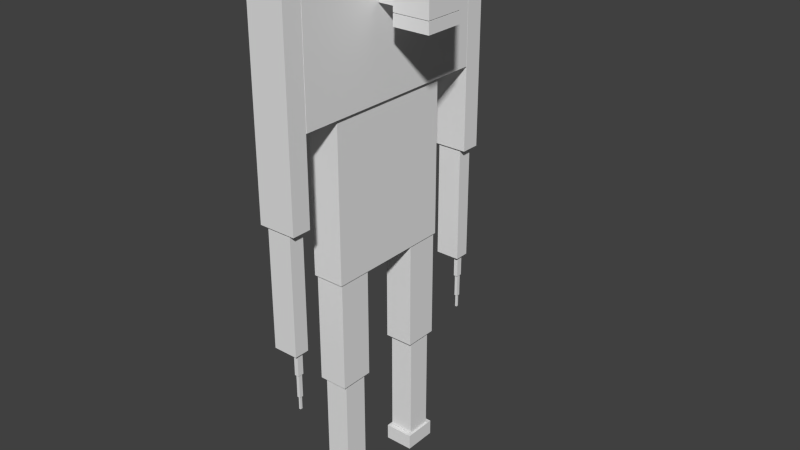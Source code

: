 # Source: morvy.blend  (saved by Blender 2.72.0; exported with 4.5.12 LTS)
import bpy
from mathutils import Matrix  # noqa: F401  (used for matrix-valued properties, if any)

bpy.ops.wm.read_factory_settings(use_empty=True)
scene = bpy.context.scene
scene.name = 'Scene'

# ---- collections
col_collection_1 = bpy.data.collections.new('Collection 1'); scene.collection.children.link(col_collection_1)

# ---- materials (node trees are filled in below, after node groups)
mat_material = bpy.data.materials.new('Material')
mat_material.alpha_threshold = 0.0
mat_material.use_transparent_shadow = False
mat_material.roughness = 0.5
mat_material.line_color = (0.0, 0.0, 0.0, 1.0)

# ---- material node trees

# ---- world
world_world = bpy.data.worlds.new('World'); scene.world = world_world
world_world.color = (0.05088, 0.05088, 0.05088)
world_world.use_sun_shadow = False
world_world.sun_shadow_jitter_overblur = 0.0
world_world.cycles.sampling_method = 'MANUAL'
world_world.cycles.sample_map_resolution = 256

# ---- meshes
me_cube = bpy.data.meshes.new('Cube')
me_cube.from_pydata([(1.181, -1.585, -0.07859), (1.181, -1.879, -0.07859), (-1.181, -1.879, -0.07859), (-1.181, -1.585, -0.07859), (1.181, -1.585, 2.464), (1.181, -1.879, 2.464), (-1.181, -1.879, 2.464), (-1.181, -1.585, 2.464), (0.7808, -1.618, -1.601), (0.7808, -1.846, -1.601), (-0.7808, -1.846, -1.601), (-0.7808, -1.618, -1.601), (0.7808, -1.618, -0.08808), (0.7808, -1.846, -0.08808), (-0.7808, -1.846, -0.08808), (-0.7808, -1.618, -0.08808), (0.613, -1.685, -1.896), (0.613, -1.778, -1.896), (0.3461, -1.778, -1.896), (0.3461, -1.685, -1.896), (0.613, -1.685, -1.602), (0.613, -1.778, -1.602), (0.3461, -1.778, -1.602), (0.3461, -1.685, -1.602), (0.5783, -1.703, -2.196), (0.5783, -1.761, -2.196), (0.3808, -1.761, -2.196), (0.3808, -1.703, -2.196), (0.5783, -1.703, -1.902), (0.5783, -1.761, -1.902), (0.3808, -1.761, -1.902), (0.3808, -1.703, -1.902), (0.5358, -1.714, -2.364), (0.5358, -1.749, -2.364), (0.4232, -1.749, -2.364), (0.4232, -1.714, -2.364), (0.5358, -1.714, -2.197), (0.5358, -1.749, -2.197), (0.4232, -1.749, -2.197), (0.4232, -1.714, -2.197), (0.5358, 1.757, -2.364), (0.5358, 1.722, -2.364), (0.4232, 1.722, -2.364), (0.4232, 1.757, -2.364), (0.5358, 1.757, -2.197), (0.5358, 1.722, -2.197), (0.4232, 1.722, -2.197), (0.4232, 1.757, -2.197), (0.5783, 1.769, -2.196), (0.5783, 1.711, -2.196), (0.3808, 1.711, -2.196), (0.3808, 1.769, -2.196), (0.5783, 1.769, -1.902), (0.5783, 1.711, -1.902), (0.3808, 1.711, -1.902), (0.3808, 1.769, -1.902), (0.613, 1.786, -1.896), (0.613, 1.693, -1.896), (0.3461, 1.693, -1.896), (0.3461, 1.786, -1.896), (0.613, 1.786, -1.602), (0.613, 1.693, -1.602), (0.3461, 1.693, -1.602), (0.3461, 1.786, -1.602), (0.7808, 1.854, -1.601), (0.7808, 1.626, -1.601), (-0.7808, 1.626, -1.601), (-0.7808, 1.854, -1.601), (0.7808, 1.854, -0.08808), (0.7808, 1.626, -0.08808), (-0.7808, 1.626, -0.08808), (-0.7808, 1.854, -0.08808), (1.181, 1.887, -0.07859), (1.181, 1.593, -0.07859), (-1.181, 1.593, -0.07859), (-1.181, 1.887, -0.07859), (1.181, 1.887, 2.464), (1.181, 1.593, 2.464), (-1.181, 1.593, 2.464), (-1.181, 1.887, 2.464), (4.616, 0.305, 1.897), (4.616, -0.305, 1.897), (2.315, -0.305, 1.897), (2.315, 0.305, 1.897), (4.616, 0.305, 2.039), (4.616, -0.305, 2.039), (2.315, -0.305, 2.039), (2.315, 0.305, 2.039), (4.616, 0.305, 2.048), (4.616, -0.305, 2.048), (2.315, -0.305, 2.048), (2.315, 0.305, 2.048), (4.616, 0.305, 2.999), (4.616, -0.305, 2.999), (2.315, -0.305, 2.999), (2.315, 0.305, 2.999), (2.271, 0.2666, 2.105), (2.271, -0.2666, 2.105), (1.247, -0.2666, 2.105), (1.247, 0.2666, 2.105), (2.271, 0.2666, 2.45), (2.271, -0.2666, 2.45), (1.247, -0.2666, 2.45), (1.247, 0.2666, 2.45), (0.9192, 0.981, -2.407), (0.9192, 0.4663, -2.407), (-0.9192, 0.4663, -2.407), (-0.9192, 0.981, -2.407), (0.9192, 0.981, -1.003), (0.9192, 0.4663, -1.003), (-0.9192, 0.4663, -1.003), (-0.9192, 0.981, -1.003), (0.7723, 0.9122, -3.814), (0.7723, 0.5351, -3.814), (-0.7723, 0.5351, -3.814), (-0.7723, 0.9122, -3.814), (0.7723, 0.9122, -2.41), (0.7723, 0.5351, -2.41), (-0.7723, 0.5351, -2.41), (-0.7723, 0.9122, -2.41), (0.9192, 0.981, -4.024), (0.9192, 0.4663, -4.024), (-0.9192, 0.4663, -4.024), (-0.9192, 0.981, -4.024), (0.9192, 0.981, -3.821), (0.9192, 0.4663, -3.821), (-0.9192, 0.4663, -3.821), (-0.9192, 0.981, -3.821), (0.9192, -0.4536, -4.024), (0.9192, -0.9683, -4.024), (-0.9192, -0.9683, -4.024), (-0.9192, -0.4536, -4.024), (0.9192, -0.4536, -3.821), (0.9192, -0.9683, -3.821), (-0.9192, -0.9683, -3.821), (-0.9192, -0.4536, -3.821), (0.7723, -0.5224, -3.814), (0.7723, -0.8995, -3.814), (-0.7723, -0.8995, -3.814), (-0.7723, -0.5224, -3.814), (0.7723, -0.5224, -2.41), (0.7723, -0.8995, -2.41), (-0.7723, -0.8995, -2.41), (-0.7723, -0.5224, -2.41), (0.9192, -0.4536, -2.407), (0.9192, -0.9683, -2.407), (-0.9192, -0.9683, -2.407), (-0.9192, -0.4536, -2.407), (0.9192, -0.4536, -1.003), (0.9192, -0.9683, -1.003), (-0.9192, -0.9683, -1.003), (-0.9192, -0.4536, -1.003), (1.2, 1.58, 1.003), (1.2, -1.58, 1.003), (-1.2, -1.58, 1.003), (-1.2, 1.58, 1.003), (1.2, 1.58, 2.459), (1.2, -1.58, 2.459), (-1.2, -1.58, 2.459), (-1.2, 1.58, 2.459), (1.0, 1.0, -1.0), (1.0, -1.0, -1.0), (-1.0, -1.0, -1.0), (-1.0, 1.0, -1.0), (1.0, 1.0, 1.0), (1.0, -1.0, 1.0), (-1.0, -1.0, 1.0), (-1.0, 1.0, 1.0)], [], [(0, 1, 2, 3), (4, 7, 6, 5), (0, 4, 5, 1), (1, 5, 6, 2), (2, 6, 7, 3), (4, 0, 3, 7), (8, 9, 10, 11), (12, 15, 14, 13), (8, 12, 13, 9), (9, 13, 14, 10), (10, 14, 15, 11), (12, 8, 11, 15), (16, 17, 18, 19), (20, 23, 22, 21), (16, 20, 21, 17), (17, 21, 22, 18), (18, 22, 23, 19), (20, 16, 19, 23), (24, 25, 26, 27), (28, 31, 30, 29), (24, 28, 29, 25), (25, 29, 30, 26), (26, 30, 31, 27), (28, 24, 27, 31), (32, 33, 34, 35), (36, 39, 38, 37), (32, 36, 37, 33), (33, 37, 38, 34), (34, 38, 39, 35), (36, 32, 35, 39), (40, 41, 42, 43), (44, 47, 46, 45), (40, 44, 45, 41), (41, 45, 46, 42), (42, 46, 47, 43), (44, 40, 43, 47), (48, 49, 50, 51), (52, 55, 54, 53), (48, 52, 53, 49), (49, 53, 54, 50), (50, 54, 55, 51), (52, 48, 51, 55), (56, 57, 58, 59), (60, 63, 62, 61), (56, 60, 61, 57), (57, 61, 62, 58), (58, 62, 63, 59), (60, 56, 59, 63), (64, 65, 66, 67), (68, 71, 70, 69), (64, 68, 69, 65), (65, 69, 70, 66), (66, 70, 71, 67), (68, 64, 67, 71), (72, 73, 74, 75), (76, 79, 78, 77), (72, 76, 77, 73), (73, 77, 78, 74), (74, 78, 79, 75), (76, 72, 75, 79), (80, 81, 82, 83), (84, 87, 86, 85), (80, 84, 85, 81), (81, 85, 86, 82), (82, 86, 87, 83), (84, 80, 83, 87), (88, 89, 90, 91), (92, 95, 94, 93), (88, 92, 93, 89), (89, 93, 94, 90), (90, 94, 95, 91), (92, 88, 91, 95), (96, 97, 98, 99), (100, 103, 102, 101), (96, 100, 101, 97), (97, 101, 102, 98), (98, 102, 103, 99), (100, 96, 99, 103), (104, 105, 106, 107), (108, 111, 110, 109), (104, 108, 109, 105), (105, 109, 110, 106), (106, 110, 111, 107), (108, 104, 107, 111), (112, 113, 114, 115), (116, 119, 118, 117), (112, 116, 117, 113), (113, 117, 118, 114), (114, 118, 119, 115), (116, 112, 115, 119), (120, 121, 122, 123), (124, 127, 126, 125), (120, 124, 125, 121), (121, 125, 126, 122), (122, 126, 127, 123), (124, 120, 123, 127), (128, 129, 130, 131), (132, 135, 134, 133), (128, 132, 133, 129), (129, 133, 134, 130), (130, 134, 135, 131), (132, 128, 131, 135), (136, 137, 138, 139), (140, 143, 142, 141), (136, 140, 141, 137), (137, 141, 142, 138), (138, 142, 143, 139), (140, 136, 139, 143), (144, 145, 146, 147), (148, 151, 150, 149), (144, 148, 149, 145), (145, 149, 150, 146), (146, 150, 151, 147), (148, 144, 147, 151), (152, 153, 154, 155), (156, 159, 158, 157), (152, 156, 157, 153), (153, 157, 158, 154), (154, 158, 159, 155), (156, 152, 155, 159), (160, 161, 162, 163), (164, 167, 166, 165), (160, 164, 165, 161), (161, 165, 166, 162), (162, 166, 167, 163), (164, 160, 163, 167)])
_uv = me_cube.uv_layers.new(name='UVMap')
_uv.uv.foreach_set('vector', [0.9594, 0.6408, 0.9367, 0.6408, 0.9367, 0.4567, 0.9594, 0.4567, 0.9538, 0.1842, 0.9538, 4.647e-08, 0.9764, 0.0, 0.9764, 0.1842, 0.3847, 0.9547, 0.3847, 0.7565, 0.4074, 0.7565, 0.4074, 0.9547, 0.3078, 0.3068, 0.3078, 0.1086, 0.4896, 0.1086, 0.4896, 0.3068, 0.947, 0.6487, 0.947, 0.8469, 0.9244, 0.8469, 0.9244, 0.6487, 0.5514, 0.0, 0.5514, 0.1982, 0.3695, 0.1982, 0.3695, 0.0, 0.9873, 0.7705, 0.9697, 0.7705, 0.9697, 0.6487, 0.9873, 0.6487, 0.2869, 0.8782, 0.2869, 1.0, 0.2693, 1.0, 0.2693, 0.8782, 0.994, 0.1179, 0.994, 0.2359, 0.9764, 0.2359, 0.9764, 0.1179, 0.7053, 0.1218, 0.8218, 0.1218, 0.8218, 0.2435, 0.7053, 0.2435, 0.9764, 0.1179, 0.9764, 3.485e-09, 0.994, 0.0, 0.994, 0.1179, 0.2286, 0.7565, 0.3451, 0.7565, 0.3451, 0.8782, 0.2286, 0.8782, 0.6935, 0.1767, 0.7006, 0.1767, 0.7006, 0.1976, 0.6935, 0.1976, 0.6935, 0.2249, 0.6935, 0.2457, 0.6863, 0.2457, 0.6863, 0.2249, 0.6935, 0.1559, 0.6935, 0.1789, 0.6863, 0.1789, 0.6863, 0.1559, 0.5072, 0.2442, 0.5072, 0.2212, 0.5277, 0.2212, 0.5277, 0.2442, 0.6935, 0.2019, 0.6935, 0.2249, 0.6863, 0.2249, 0.6863, 0.2019, 0.5277, 0.2442, 0.5277, 0.2212, 0.5482, 0.2212, 0.5482, 0.2442, 0.1519, 0.8314, 0.1475, 0.8314, 0.1475, 0.816, 0.1519, 0.816, 0.6028, 0.23, 0.6028, 0.2454, 0.5983, 0.2454, 0.5983, 0.23, 0.153, 0.9084, 0.153, 0.8854, 0.1575, 0.8854, 0.1575, 0.9084, 0.1428, 0.9122, 0.1428, 0.8892, 0.158, 0.8892, 0.158, 0.9122, 0.09749, 0.921, 0.09749, 0.944, 0.09304, 0.944, 0.09304, 0.921, 0.1642, 0.8205, 0.1642, 0.7975, 0.1794, 0.7975, 0.1794, 0.8205, 0.1533, 0.7984, 0.1506, 0.7984, 0.1506, 0.7896, 0.1533, 0.7896, 0.1845, 0.316, 0.1845, 0.3248, 0.1818, 0.3248, 0.1818, 0.316, 0.1337, 0.7529, 0.1337, 0.7659, 0.1311, 0.7659, 0.1311, 0.7529, 0.1563, 0.7737, 0.1563, 0.7868, 0.1477, 0.7868, 0.1477, 0.7737, 0.08809, 0.7646, 0.08809, 0.7516, 0.09077, 0.7516, 0.09077, 0.7646, 0.1365, 0.8171, 0.1365, 0.8302, 0.1278, 0.8302, 0.1278, 0.8171, 0.09272, 0.8053, 0.09004, 0.8053, 0.09004, 0.7965, 0.09272, 0.7965, 0.1845, 0.3248, 0.1845, 0.3335, 0.1818, 0.3335, 0.1818, 0.3248, 0.1154, 0.8043, 0.1154, 0.7913, 0.1181, 0.7913, 0.1181, 0.8043, 0.09432, 0.8302, 0.09432, 0.8171, 0.103, 0.8171, 0.103, 0.8302, 0.1154, 0.8824, 0.1154, 0.8694, 0.1181, 0.8694, 0.1181, 0.8824, 0.07389, 0.8736, 0.07389, 0.8606, 0.08256, 0.8606, 0.08256, 0.8736, 0.1381, 0.8562, 0.1337, 0.8562, 0.1337, 0.8408, 0.1381, 0.8408, 0.5983, 0.23, 0.5983, 0.2454, 0.5939, 0.2454, 0.5939, 0.23, 0.1065, 0.881, 0.1065, 0.8581, 0.111, 0.8581, 0.111, 0.881, 0.1366, 0.9042, 0.1366, 0.8812, 0.1518, 0.8812, 0.1518, 0.9042, 0.1141, 0.9182, 0.1141, 0.9412, 0.1096, 0.9412, 0.1096, 0.9182, 0.1208, 0.8781, 0.1208, 0.8551, 0.136, 0.8551, 0.136, 0.8781, 0.7006, 0.1767, 0.6935, 0.1767, 0.6935, 0.1559, 0.7006, 0.1559, 0.691, 0.4773, 0.691, 0.4565, 0.6981, 0.4565, 0.6981, 0.4773, 0.6863, 0.2019, 0.6863, 0.1789, 0.6935, 0.1789, 0.6935, 0.2019, 0.5072, 0.2212, 0.5072, 0.1982, 0.5277, 0.1982, 0.5277, 0.2212, 0.6981, 0.4335, 0.6981, 0.4565, 0.691, 0.4565, 0.691, 0.4335, 0.5277, 0.2212, 0.5277, 0.1982, 0.5482, 0.1982, 0.5482, 0.2212, 0.5484, 0.9964, 0.5309, 0.9964, 0.5309, 0.8746, 0.5484, 0.8746, 0.3044, 0.8782, 0.3044, 1.0, 0.2869, 1.0, 0.2869, 0.8782, 0.9121, 0.8098, 0.9121, 0.9278, 0.8945, 0.9278, 0.8945, 0.8098, 0.7053, 9.295e-09, 0.8218, 0.0, 0.8218, 0.1218, 0.7053, 0.1218, 0.9751, 0.5746, 0.9751, 0.4567, 0.9926, 0.4567, 0.9926, 0.5746, 0.07802, 0.5116, 0.1945, 0.5116, 0.1945, 0.6333, 0.07802, 0.6333, 0.9551, 0.4305, 0.9324, 0.4305, 0.9324, 0.2464, 0.9551, 0.2464, 0.947, 0.8329, 0.947, 0.6487, 0.9697, 0.6487, 0.9697, 0.8329, 0.9311, 1.162e-09, 0.9311, 0.1982, 0.9084, 0.1982, 0.9084, 0.0, 0.47, 0.329, 0.47, 0.1307, 0.6519, 0.1307, 0.6519, 0.329, 0.9311, 0.1982, 0.9311, 0.0, 0.9538, 0.0, 0.9538, 0.1982, 0.5484, 0.2464, 0.5484, 0.4446, 0.3666, 0.4446, 0.3666, 0.2464, 0.8378, 0.6487, 0.8847, 0.6487, 0.8847, 0.8281, 0.8378, 0.8281, 0.03239, 0.2345, 0.1892, 0.2351, 0.1887, 0.03127, 0.03229, 0.03166, 0.4812, 0.3836, 0.5277, 0.3836, 0.5277, 0.1803, 0.4812, 0.1803, 0.4183, 0.9359, 0.4074, 0.9359, 0.4074, 0.7565, 0.4183, 0.7565, 0.5072, 0.2458, 0.4962, 0.2458, 0.4962, 0.1982, 0.5072, 0.1982, 0.9842, 0.2464, 0.9951, 0.2464, 0.9951, 0.4258, 0.9842, 0.4258, 0.03176, 0.2338, 0.03136, 0.0315, 0.1889, 0.03133, 0.1893, 0.2348, 0.8688, 0.0, 0.8688, 0.1794, 0.8218, 0.1794, 0.8218, 1.115e-07, 0.3452, 0.6567, 0.6407, 0.6568, 0.6411, 0.4532, 0.345, 0.4536, 0.8458, 0.4258, 0.7727, 0.4258, 0.7727, 0.2464, 0.8458, 0.2464, 0.6453, 0.1559, 0.6453, 0.23, 0.5983, 0.23, 0.5983, 0.1559, 0.7646, 0.6487, 0.8378, 0.6487, 0.8378, 0.8281, 0.7646, 0.8281, 0.1346, 0.6294, 0.09352, 0.6294, 0.09352, 0.5496, 0.1346, 0.5496, 0.6453, 0.2357, 0.6453, 0.1559, 0.6863, 0.1559, 0.6863, 0.2357, 0.396, 0.2398, 0.3695, 0.2398, 0.3695, 0.1982, 0.396, 0.1982, 0.8688, 0.1433, 0.8953, 0.1433, 0.8953, 0.2231, 0.8688, 0.2231, 0.396, 0.1982, 0.4226, 0.1982, 0.4226, 0.2398, 0.396, 0.2398, 0.3044, 0.8782, 0.331, 0.8782, 0.331, 0.958, 0.3044, 0.958, 0.8971, 0.4567, 0.9367, 0.4567, 0.9367, 0.6, 0.8971, 0.6, 0.9084, 0.0, 0.9084, 0.1433, 0.8688, 0.1433, 0.8688, 6.971e-08, 0.8042, 0.8281, 0.8042, 0.9376, 0.7646, 0.9376, 0.7646, 0.8281, 0.5257, 0.3493, 0.4176, 0.3493, 0.4176, 0.206, 0.5257, 0.206, 0.8835, 0.8281, 0.8835, 0.9376, 0.8439, 0.9376, 0.8439, 0.8281, 0.6565, 0.6487, 0.7646, 0.6487, 0.7646, 0.792, 0.6565, 0.792, 0.08081, 0.5696, 0.1098, 0.5696, 0.1098, 0.69, 0.08081, 0.69, 0.9534, 0.9674, 0.9534, 0.8469, 0.9824, 0.8469, 0.9824, 0.9674, 0.1594, 0.6591, 0.1594, 0.5496, 0.1884, 0.5496, 0.1884, 0.6591, 0.02325, 0.4399, 0.1313, 0.4399, 0.1313, 0.5603, 0.02325, 0.5603, 0.2143, 0.5636, 0.2143, 0.673, 0.1853, 0.673, 0.1853, 0.5636, 0.7646, 0.9125, 0.6565, 0.9125, 0.6565, 0.792, 0.7646, 0.792, 0.07751, 0.5634, 0.1171, 0.5634, 0.1171, 0.7067, 0.07751, 0.7067, 0.9244, 0.6487, 0.9244, 0.792, 0.8847, 0.792, 0.8847, 0.6487, 0.4382, 0.1982, 0.4539, 0.1982, 0.4539, 0.2384, 0.4382, 0.2384, 0.5484, 0.8746, 0.5328, 0.8746, 0.5328, 0.7313, 0.5484, 0.7313, 0.4696, 0.1982, 0.4852, 0.1982, 0.4852, 0.2384, 0.4696, 0.2384, 0.9594, 0.4567, 0.9751, 0.4567, 0.9751, 0.6, 0.9594, 0.6, 0.8928, 0.2464, 0.9324, 0.2464, 0.9324, 0.3897, 0.8928, 0.3897, 0.8971, 0.4567, 0.8971, 0.6, 0.8575, 0.6, 0.8575, 0.4567, 0.4696, 0.2384, 0.4539, 0.2384, 0.4539, 0.1982, 0.4696, 0.1982, 0.5484, 0.7313, 0.5328, 0.7313, 0.5328, 0.588, 0.5484, 0.588, 0.4382, 0.2384, 0.4226, 0.2384, 0.4226, 0.1982, 0.4382, 0.1982, 0.5854, 0.3394, 0.5697, 0.3394, 0.5697, 0.1961, 0.5854, 0.1961, 0.9842, 0.3668, 0.9551, 0.3668, 0.9551, 0.2464, 0.9842, 0.2464, 0.9244, 0.9674, 0.9244, 0.8469, 0.9534, 0.8469, 0.9534, 0.9674, 0.2403, 0.8782, 0.2403, 0.9877, 0.2112, 0.9877, 0.2112, 0.8782, 0.4201, 0.7751, 0.5282, 0.7751, 0.5282, 0.8955, 0.4201, 0.8955, 0.2403, 0.9877, 0.2403, 0.8782, 0.2693, 0.8782, 0.2693, 0.9877, 0.6565, 0.9125, 0.5484, 0.9125, 0.5484, 0.792, 0.6565, 0.792, 0.8847, 0.792, 0.9244, 0.792, 0.9244, 0.9354, 0.8847, 0.9354, 0.3847, 0.7565, 0.3847, 0.8998, 0.3451, 0.8998, 0.3451, 0.7565, 0.1373, 0.6667, 0.1373, 0.5572, 0.1769, 0.5572, 0.1769, 0.6667, 0.5961, 0.854, 0.488, 0.854, 0.488, 0.7107, 0.5961, 0.7107, 0.8439, 0.8281, 0.8439, 0.9376, 0.8042, 0.9376, 0.8042, 0.8281, 0.8105, 0.6361, 0.7024, 0.6361, 0.7024, 0.4928, 0.8105, 0.4928, 0.5563, 0.123, 0.5563, 0.3694, 0.3716, 0.3694, 0.3716, 0.123, 0.5221, 0.3694, 0.3373, 0.3694, 0.3373, 0.123, 0.5221, 0.123, 0.6507, 0.291, 0.5386, 0.291, 0.5386, 0.0446, 0.6507, 0.0446, 0.2897, 0.1838, 0.4018, 0.1838, 0.4018, 0.3709, 0.2897, 0.3709, 0.1121, 0.691, 0.0, 0.691, 5.507e-08, 0.4446, 0.1121, 0.4446, 0.6606, 0.2464, 0.7727, 0.2464, 0.7727, 0.4335, 0.6606, 0.4335, 0.4138, 0.8294, 0.5677, 0.8294, 0.5677, 0.9853, 0.4138, 0.9853, 0.7172, 0.1335, 0.7172, 0.2894, 0.5632, 0.2894, 0.5632, 0.1335, 0.4138, 0.8294, 0.2598, 0.8294, 0.2598, 0.6735, 0.4138, 0.6735, 0.4138, 0.6735, 0.5677, 0.6735, 0.5677, 0.8294, 0.4138, 0.8294, 0.7053, 0.1559, 0.5514, 0.1559, 0.5514, 3.718e-08, 0.7053, 0.0, 0.2289, 0.6185, 0.07492, 0.6185, 0.07492, 0.4626, 0.2289, 0.4626])
me_cube.materials.append(mat_material)
me_cube.use_remesh_preserve_volume = False
me_cube.use_remesh_preserve_attributes = False
me_cube.use_mirror_vertex_groups = False
me_cube.update()
arm_armature = bpy.data.armatures.new('Armature')  # bones are not reproduced

# ---- objects
ob_armature = bpy.data.objects.new('Armature', arm_armature)
ob_cube = bpy.data.objects.new('Cube', me_cube)

# ---- transforms, parenting, visibility, modifiers, constraints
ob_armature.location = (-0.5499, 0.07094, 2.129)
ob_armature.show_in_front = True
ob_armature.lineart.crease_threshold = 0.0
ob_cube.parent = ob_armature
ob_cube.matrix_parent_inverse = Matrix(((1.0, 0.0, 0.0, 0.5499), (0.0, 1.0, 0.0, -0.07094), (0.0, 0.0, 1.0, -2.129), (0.0, 0.0, 0.0, 1.0)))
ob_cube.location = (0.0, 0.0, 2.461)
ob_cube.scale = (0.1239, 0.5143, 0.6104)
ob_cube.lock_rotations_4d = False
ob_cube.empty_display_type = 'ARROWS'
ob_cube.lineart.crease_threshold = 0.0
_vg = ob_cube.vertex_groups.new(name='Bone')
_vg.add([160, 161, 162, 163, 164, 165, 166, 167], 1.0, 'REPLACE')
_vg = ob_cube.vertex_groups.new(name='Bone.001')
_vg = ob_cube.vertex_groups.new(name='Bone.004')
_vg = ob_cube.vertex_groups.new(name='Bone.005')
for _i, _w in zip([88, 89, 90, 91, 94, 95, 96, 97, 98, 99, 100, 101, 102, 103], [0.2598, 0.3082, 0.4452, 0.2989, 0.02894, 0.004103, 1.0, 1.0, 1.0, 1.0, 1.0, 1.0, 1.0, 1.0]): _vg.add([_i], _w, 'REPLACE')
_vg = ob_cube.vertex_groups.new(name='Bone.006')
for _i, _w in zip([88, 89, 90, 91, 92, 93, 94, 95], [0.7402, 0.6918, 0.5548, 0.7011, 0.9879, 0.9781, 0.9605, 0.9729]): _vg.add([_i], _w, 'REPLACE')
_vg = ob_cube.vertex_groups.new(name='Bone.008')
_vg.add([80, 81, 82, 83, 84, 85, 86, 87], 1.0, 'REPLACE')
_vg = ob_cube.vertex_groups.new(name='Bone.007')
_vg.add([72, 73, 74, 75, 76, 77, 78, 79], 1.0, 'REPLACE')
_vg = ob_cube.vertex_groups.new(name='Bone.010')
for _i, _w in zip([64, 65, 66, 67, 68, 69, 70, 71], [0.9219, 0.1121, 0.8423, 0.9399, 0.9705, 0.9588, 0.991, 0.9943]): _vg.add([_i], _w, 'REPLACE')
_vg = ob_cube.vertex_groups.new(name='Bone.012')
for _i, _w in zip([56, 57, 58, 59, 60, 61, 62, 63, 64, 65, 66, 67, 68, 69], [1.0, 1.0, 1.0, 1.0, 1.0, 1.0, 1.0, 1.0, 0.07812, 0.8879, 0.1577, 0.06011, 0.009023, 0.03247]): _vg.add([_i], _w, 'REPLACE')
_vg = ob_cube.vertex_groups.new(name='Bone.014')
for _i, _w in zip([48, 49, 50, 51, 52, 53, 54, 55], [0.8749, 0.9659, 0.8914, 0.1542, 0.9987, 0.9994, 0.999, 0.9967]): _vg.add([_i], _w, 'REPLACE')
_vg = ob_cube.vertex_groups.new(name='Bone.016')
for _i, _w in zip([40, 41, 42, 43, 44, 45, 46, 47, 48, 49, 50, 51], [1.0, 1.0, 1.0, 1.0, 1.0, 1.0, 1.0, 1.0, 0.1251, 0.0183, 0.1086, 0.8458]): _vg.add([_i], _w, 'REPLACE')
_vg = ob_cube.vertex_groups.new(name='Bone.009')
_vg.add([0, 1, 2, 3, 4, 5, 6, 7], 1.0, 'REPLACE')
_vg = ob_cube.vertex_groups.new(name='Bone.011')
for _i, _w in zip([8, 9, 10, 11, 12, 13, 14, 15], [0.9141, 0.1011, 0.8404, 0.9376, 0.9699, 0.9581, 0.9909, 0.9943]): _vg.add([_i], _w, 'REPLACE')
_vg = ob_cube.vertex_groups.new(name='Bone.013')
for _i, _w in zip([8, 9, 10, 11, 12, 13, 16, 17, 18, 19, 20, 21, 22, 23], [0.08586, 0.8989, 0.1596, 0.06241, 0.01023, 0.03383, 1.0, 1.0, 1.0, 1.0, 1.0, 1.0, 1.0, 1.0]): _vg.add([_i], _w, 'REPLACE')
_vg = ob_cube.vertex_groups.new(name='Bone.015')
for _i, _w in zip([24, 25, 26, 27, 28, 29, 30, 31], [0.8898, 0.1876, 0.8947, 0.9717, 0.9988, 0.9965, 0.999, 0.9995]): _vg.add([_i], _w, 'REPLACE')
_vg = ob_cube.vertex_groups.new(name='Bone.017')
for _i, _w in zip([24, 25, 26, 27, 32, 33, 34, 35, 36, 37, 38, 39], [0.1102, 0.8124, 0.1053, 0.006638, 1.0, 1.0, 1.0, 1.0, 1.0, 1.0, 1.0, 1.0]): _vg.add([_i], _w, 'REPLACE')
_vg = ob_cube.vertex_groups.new(name='Bone.018')
_vg.add([144, 145, 146, 147, 148, 149, 150, 151], 1.0, 'REPLACE')
_vg = ob_cube.vertex_groups.new(name='Bone.020')
_vg.add([136, 137, 138, 139, 140, 141, 142, 143], 1.0, 'REPLACE')
_vg = ob_cube.vertex_groups.new(name='Bone.022')
_vg.add([128, 129, 130, 131, 132, 133, 134, 135], 1.0, 'REPLACE')
_vg = ob_cube.vertex_groups.new(name='Bone.019')
_vg.add([104, 105, 106, 107, 108, 109, 110, 111], 1.0, 'REPLACE')
_vg = ob_cube.vertex_groups.new(name='Bone.021')
_vg.add([112, 113, 114, 115, 116, 117, 118, 119], 1.0, 'REPLACE')
_vg = ob_cube.vertex_groups.new(name='Bone.023')
_vg.add([120, 121, 122, 123, 124, 125, 126, 127], 1.0, 'REPLACE')
_m = ob_cube.modifiers.new('Armature', 'ARMATURE')
_m.object = ob_armature

# ---- collection membership
col_collection_1.objects.link(ob_armature)
col_collection_1.objects.link(ob_cube)

# ---- scene / render settings (as saved in the file)
scene.frame_start = 1; scene.frame_end = 250; scene.frame_set(1)
scene.render.engine = 'BLENDER_EEVEE_NEXT'
scene.render.resolution_percentage = 50
scene.render.dither_intensity = 0.0
scene.cycles.use_denoising = False
scene.cycles.samples = 10
scene.cycles.sampling_pattern = 'TABULATED_SOBOL'
scene.cycles.light_sampling_threshold = 0.0
scene.cycles.use_adaptive_sampling = False
scene.cycles.use_light_tree = False
scene.cycles.blur_glossy = 0.0
scene.cycles.pixel_filter_type = 'GAUSSIAN'
scene.cycles.sample_clamp_indirect = 0.0
scene.view_settings.view_transform = 'Standard'
bpy.context.view_layer.update()

# ---- added for rendering (the .blend has no active camera and no usable light): camera, sun
cam_auto = bpy.data.cameras.new('AutoCamera')
cam_auto.lens = 50.0
cam_auto.sensor_width = 36.0
cam_auto.clip_end = 1000.0
ob_auto_camera = bpy.data.objects.new('AutoCamera', cam_auto)
scene.collection.objects.link(ob_auto_camera)
ob_auto_camera.location = (4.61449, -5.28132, 5.67011)
ob_auto_camera.rotation_euler = (1.09748, -7.21219e-08, 0.694738)
scene.camera = ob_auto_camera
light_auto_sun = bpy.data.lights.new('AutoSun', 'SUN')
light_auto_sun.energy = 3.0
light_auto_sun.angle = 0.0523599
ob_auto_sun = bpy.data.objects.new('AutoSun', light_auto_sun)
scene.collection.objects.link(ob_auto_sun)
ob_auto_sun.rotation_euler = (0.872665, 0.174533, 0.523599)
bpy.context.view_layer.update()
